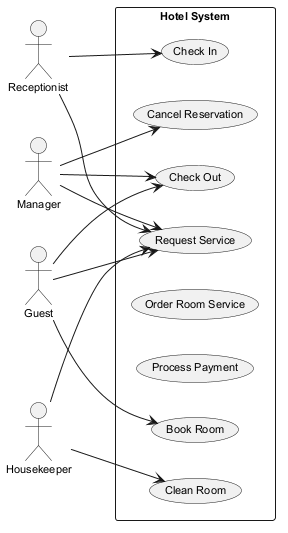

The diagram above was rendered by PlantUML. Its source (embedded in the PNG):
@startuml
skinparam monochrome true
skinparam defaultFontSize 11
left to right direction
actor "Receptionist" as R
actor "Manager" as M
actor "Guest" as G
actor "Housekeeper" as H
rectangle "Hotel System" {
  usecase "Cancel Reservation" as UC_CancelReservation
  usecase "Book Room" as UC_BookRoom
  usecase "Request Service" as UC_RequestService
  usecase "Clean Room" as UC_CleanRoom
  usecase "Order Room Service" as UC_OrderRoomService
  usecase "Process Payment" as UC_ProcessPayment
  usecase "Check Out" as UC_CheckOut
  usecase "Check In" as UC_CheckIn
}
R --> UC_CheckIn
R --> UC_RequestService
M --> UC_CheckOut
M --> UC_CancelReservation
M --> UC_RequestService
G --> UC_BookRoom
G --> UC_CheckOut
G --> UC_RequestService
H --> UC_CleanRoom
H --> UC_RequestService
@enduml